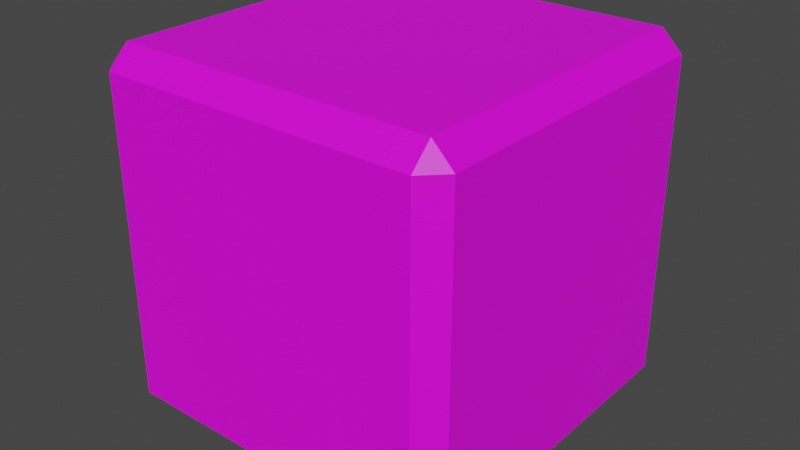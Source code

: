 # Source: misc_trinket.blend  (saved by Blender 4.0.36; exported with 4.5.12 LTS)
import bpy
from mathutils import Matrix  # noqa: F401  (used for matrix-valued properties, if any)

bpy.ops.wm.read_factory_settings(use_empty=True)
scene = bpy.context.scene
scene.name = 'Scene'

# ---- collections
col_collection = bpy.data.collections.new('Collection'); scene.collection.children.link(col_collection)

# ---- images (referenced by path relative to the original .blend; pixels are not part of the script)
import os
ASSET_DIR = os.environ.get("B2B_ASSET_DIR", "")  # directory of the original .blend (textures are referenced by path, not embedded)
HERE = os.path.dirname(os.path.abspath(__file__))  # packed textures are extracted next to this script under _unpacked/

def load_image(name, relpath, width, height, colorspace="sRGB"):
    """Load a texture the original file referenced (path relative to the .blend, or extracted next to this script)."""
    p = next((c for c in (os.path.join(HERE, relpath), os.path.join(ASSET_DIR, relpath)) if relpath and os.path.exists(c)), "")
    if p:
        img = bpy.data.images.load(p, check_existing=True)
        img.name = name
    else:  # same state as the original file: an image datablock whose file is absent (Cycles renders it pink)
        img = bpy.data.images.new(name, width, height)
        img.source = "FILE"
        img.filepath = "//" + (relpath or name)
    img.colorspace_settings.name = colorspace
    return img
img_base_palette_png = load_image('base_palette.png', 'base_palette.png', 1024, 1024, 'sRGB')
img_misc_trinket_png = load_image('misc_trinket.png', 'misc_trinket.png', 1024, 1024, 'sRGB')

# ---- materials (node trees are filled in below, after node groups)
mat_basepalette = bpy.data.materials.new('BasePalette')
mat_basepalette.alpha_threshold = 0.0
mat_basepalette.use_transparent_shadow = False
mat_basepalette.roughness = 0.5
mat_basepalette.line_color = (0.0, 0.0, 0.0, 1.0)
mat_face = bpy.data.materials.new('Face')
mat_face.use_transparent_shadow = False

# ---- material node trees
mat_basepalette.use_nodes = True; mat_basepalette.node_tree.nodes.clear()
_N = mat_basepalette.node_tree.nodes; _L = mat_basepalette.node_tree.links
n0 = _N.new('ShaderNodeOutputMaterial'); n0.name = 'Material Output'; n0.location = (300, 300)
n1 = _N.new('ShaderNodeBsdfPrincipled'); n1.name = 'Principled BSDF'; n1.location = (10, 300)
n1.distribution = 'GGX'
n1.subsurface_method = 'RANDOM_WALK_SKIN'
n1.inputs[3].default_value = 1.45
n1.inputs[27].default_value = (0.0, 0.0, 0.0, 1.0)
n1.inputs[28].default_value = 1.0
n2 = _N.new('ShaderNodeTexImage'); n2.name = 'Image Texture'; n2.location = (-464, 137)
n2.image = img_base_palette_png
_L.new(n1.outputs[0], n0.inputs[0])
_L.new(n2.outputs[0], n1.inputs[0])
n0.is_active_output = True
mat_face.use_nodes = True; mat_face.node_tree.nodes.clear()
_N = mat_face.node_tree.nodes; _L = mat_face.node_tree.links
n0 = _N.new('ShaderNodeBsdfPrincipled'); n0.name = 'Principled BSDF'; n0.location = (10, 300)
n0.inputs[3].default_value = 1.45
n1 = _N.new('ShaderNodeOutputMaterial'); n1.name = 'Material Output'; n1.location = (300, 300)
n2 = _N.new('ShaderNodeTexImage'); n2.name = 'Image Texture'; n2.location = (-293, 223)
n2.image = img_misc_trinket_png
_L.new(n0.outputs[0], n1.inputs[0])
_L.new(n2.outputs[0], n0.inputs[0])
n1.is_active_output = True

# ---- world
world_world = bpy.data.worlds.new('World'); scene.world = world_world
world_world.use_nodes = True; world_world.node_tree.nodes.clear()
_N = world_world.node_tree.nodes; _L = world_world.node_tree.links
n0 = _N.new('ShaderNodeOutputWorld'); n0.name = 'World Output'; n0.location = (300, 300)
n1 = _N.new('ShaderNodeBackground'); n1.name = 'Background'; n1.location = (10, 300)
n1.inputs[0].default_value = (0.05088, 0.05088, 0.05088, 1.0)
_L.new(n1.outputs[0], n0.inputs[0])
n0.is_active_output = True
world_world.color = (0.05088, 0.05088, 0.05088)
world_world.use_sun_shadow = False
world_world.sun_shadow_jitter_overblur = 0.0

# ---- meshes
me_plane = bpy.data.meshes.new('Plane')
me_plane.from_pydata([(-0.4422, -0.4422, 0.5), (-0.4422, -0.5, 0.5578), (-0.5, -0.4422, 0.5578), (-0.4422, -0.5, 1.442), (-0.4422, -0.4422, 1.5), (-0.5, -0.4422, 1.442), (-0.4422, 0.4422, 0.5), (-0.5, 0.4422, 0.5578), (-0.4422, 0.5, 0.5578), (-0.4422, 0.4422, 1.5), (-0.4422, 0.5, 1.442), (-0.5, 0.4422, 1.442), (0.4422, -0.4422, 0.5), (0.5, -0.4422, 0.5578), (0.4422, -0.5, 0.5578), (0.4422, -0.4422, 1.5), (0.4422, -0.5, 1.442), (0.5, -0.4422, 1.442), (0.4422, 0.4422, 0.5), (0.4422, 0.5, 0.5578), (0.5, 0.4422, 0.5578), (0.4422, 0.4422, 1.5), (0.5, 0.4422, 1.442), (0.4422, 0.5, 1.442)], [], [(2, 5, 11, 7), (0, 1, 2), (3, 4, 5), (6, 7, 8), (9, 10, 11), (12, 13, 14), (15, 16, 17), (18, 19, 20), (21, 22, 23), (6, 0, 2, 7), (1, 3, 5, 2), (4, 9, 11, 5), (10, 8, 7, 11), (18, 6, 8, 19), (9, 21, 23, 10), (22, 20, 19, 23), (12, 18, 20, 13), (21, 15, 17, 22), (16, 14, 13, 17), (0, 12, 14, 1), (15, 4, 3, 16), (10, 23, 19, 8), (4, 15, 21, 9), (22, 17, 13, 20), (1, 14, 16, 3), (6, 18, 12, 0)])
me_plane.polygons.foreach_set('material_index', [1, 0, 0, 0, 0, 0, 0, 0, 0, 0, 0, 0, 0, 0, 0, 0, 0, 0, 0, 0, 0, 1, 1, 1, 1, 1])
_uv = me_plane.uv_layers.new(name='UVMap')
_uv.uv.foreach_set('vector', [0.9999, 0.0001, 0.9999, 0.9999, 9.999e-05, 0.9999, 0.0001, 9.999e-05, 0.2219, 0.5886, 0.2219, 0.5886, 0.2219, 0.5886, 0.2219, 0.5886, 0.2219, 0.5886, 0.2219, 0.5886, 0.2219, 0.5886, 0.2219, 0.5886, 0.2219, 0.5886, 0.2219, 0.5886, 0.2219, 0.5886, 0.2219, 0.5886, 0.2219, 0.5886, 0.2219, 0.5886, 0.2219, 0.5886, 0.2219, 0.5886, 0.2219, 0.5886, 0.2219, 0.5886, 0.2219, 0.5886, 0.2219, 0.5886, 0.2219, 0.5886, 0.2219, 0.5886, 0.2219, 0.5886, 0.2219, 0.5886, 0.2219, 0.5886, 0.2219, 0.5886, 0.2219, 0.5886, 0.2219, 0.5886, 0.2219, 0.5886, 0.2219, 0.5886, 0.2219, 0.5886, 0.2219, 0.5886, 0.2219, 0.5886, 0.2219, 0.5886, 0.2219, 0.5886, 0.2219, 0.5886, 0.2219, 0.5886, 0.2219, 0.5886, 0.2219, 0.5886, 0.2219, 0.5886, 0.2219, 0.5886, 0.2219, 0.5886, 0.2219, 0.5886, 0.2219, 0.5886, 0.2219, 0.5886, 0.2219, 0.5886, 0.2219, 0.5886, 0.2219, 0.5886, 0.2219, 0.5886, 0.2219, 0.5886, 0.2219, 0.5886, 0.2219, 0.5886, 0.2219, 0.5886, 0.2219, 0.5886, 0.2219, 0.5886, 0.2219, 0.5886, 0.2219, 0.5886, 0.2219, 0.5886, 0.2219, 0.5886, 0.2219, 0.5886, 0.2219, 0.5886, 0.2219, 0.5886, 0.2219, 0.5886, 0.2219, 0.5886, 0.2219, 0.5886, 0.2219, 0.5886, 0.2219, 0.5886, 0.2219, 0.5886, 0.2219, 0.5886, 0.2219, 0.5886, 0.2219, 0.5886, 0.2219, 0.5886, 0.9999, 0.9999, 9.999e-05, 0.9999, 0.0001001, 9.99e-05, 0.9999, 9.99e-05, 0.9999, 9.993e-05, 0.9999, 0.9999, 9.99e-05, 0.9999, 9.984e-05, 0.0001, 0.9999, 0.9999, 0.0001001, 0.9999, 9.999e-05, 0.0001002, 0.9999, 9.999e-05, 9.999e-05, 0.0001002, 0.9999, 9.999e-05, 0.9999, 0.9999, 0.0001001, 0.9999, 9.996e-05, 0.0001001, 0.9999, 9.99e-05, 0.9999, 0.9999, 0.0001001, 0.9999])
me_plane.materials.append(mat_basepalette)
me_plane.materials.append(mat_face)
me_plane.update()

# ---- objects
ob_misctrinket_col = bpy.data.objects.new('MiscTrinket-col', me_plane)

# ---- transforms, parenting, visibility, modifiers, constraints
ob_misctrinket_col.location = (0.0, 0.0, 0.0)

# ---- collection membership
col_collection.objects.link(ob_misctrinket_col)

# ---- scene / render settings (as saved in the file)
scene.frame_start = 1; scene.frame_end = 250; scene.frame_set(18)
scene.render.engine = 'BLENDER_EEVEE_NEXT'
scene.cycles.sampling_pattern = 'TABULATED_SOBOL'
scene.view_settings.view_transform = 'Filmic'
bpy.context.view_layer.update()

# ---- added for rendering (the .blend has no active camera and no usable light): camera, sun
cam_auto = bpy.data.cameras.new('AutoCamera')
cam_auto.lens = 50.0
cam_auto.sensor_width = 36.0
cam_auto.clip_end = 1000.0
ob_auto_camera = bpy.data.objects.new('AutoCamera', cam_auto)
scene.collection.objects.link(ob_auto_camera)
ob_auto_camera.location = (1.60254, -1.92304, 2.28203)
ob_auto_camera.rotation_euler = (1.09748, -7.21219e-08, 0.694738)
scene.camera = ob_auto_camera
light_auto_sun = bpy.data.lights.new('AutoSun', 'SUN')
light_auto_sun.energy = 3.0
light_auto_sun.angle = 0.0523599
ob_auto_sun = bpy.data.objects.new('AutoSun', light_auto_sun)
scene.collection.objects.link(ob_auto_sun)
ob_auto_sun.rotation_euler = (0.872665, 0.174533, 0.523599)
bpy.context.view_layer.update()
